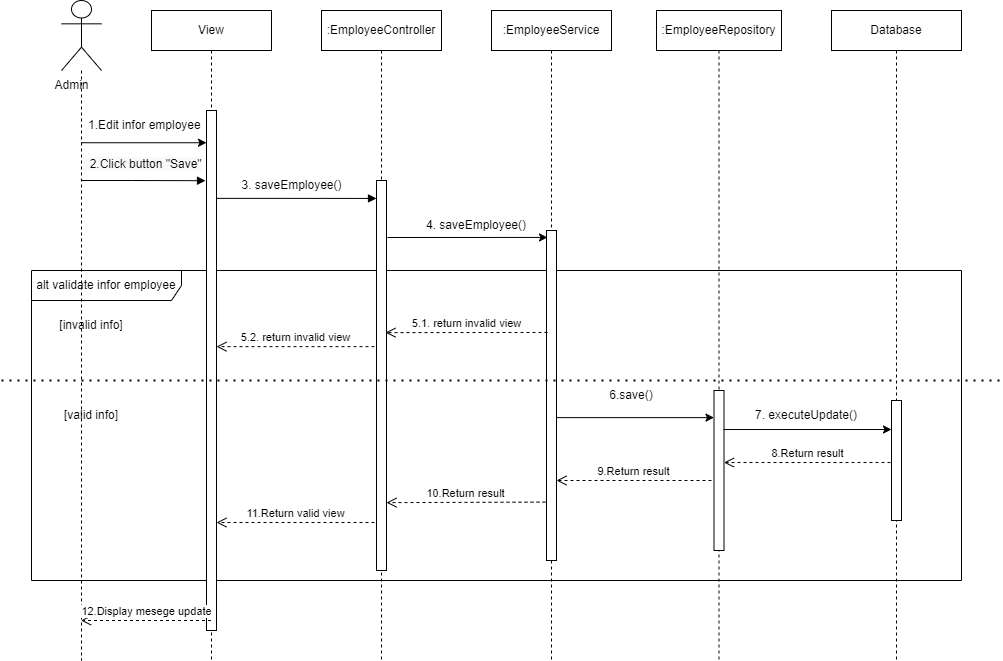

The diagram above was exported from draw.io. Its source (the exported page's mxGraphModel, read from the mxfile embedded in the PNG):
<mxGraphModel dx="1422" dy="798" grid="1" gridSize="10" guides="1" tooltips="1" connect="1" arrows="1" fold="1" page="1" pageScale="1" pageWidth="850" pageHeight="1100" math="0" shadow="0">
  <root>
    <mxCell id="0" />
    <mxCell id="1" parent="0" />
    <mxCell id="od92rrsVOYnnugHC7nAm-1" value="alt validate infor employee" style="shape=umlFrame;whiteSpace=wrap;html=1;width=150;height=30;" parent="1" vertex="1">
      <mxGeometry x="70" y="330" width="930" height="310" as="geometry" />
    </mxCell>
    <mxCell id="SvGObzFJ7jRjpE-MomM3-2" value="" style="shape=umlLifeline;participant=umlActor;perimeter=lifelinePerimeter;whiteSpace=wrap;html=1;container=1;collapsible=0;recursiveResize=0;verticalAlign=top;spacingTop=36;outlineConnect=0;size=70;" parent="1" vertex="1">
      <mxGeometry x="100" y="60" width="40" height="660" as="geometry" />
    </mxCell>
    <mxCell id="SvGObzFJ7jRjpE-MomM3-38" value="[valid info]" style="text;html=1;strokeColor=none;fillColor=none;align=center;verticalAlign=middle;whiteSpace=wrap;rounded=0;" parent="SvGObzFJ7jRjpE-MomM3-2" vertex="1">
      <mxGeometry y="400" width="60" height="30" as="geometry" />
    </mxCell>
    <mxCell id="SvGObzFJ7jRjpE-MomM3-40" value="[invalid info]" style="text;html=1;strokeColor=none;fillColor=none;align=center;verticalAlign=middle;whiteSpace=wrap;rounded=0;" parent="SvGObzFJ7jRjpE-MomM3-2" vertex="1">
      <mxGeometry x="-10" y="310" width="80" height="30" as="geometry" />
    </mxCell>
    <mxCell id="SvGObzFJ7jRjpE-MomM3-19" value="Admin" style="text;html=1;align=center;verticalAlign=middle;resizable=0;points=[];autosize=1;strokeColor=none;fillColor=none;" parent="SvGObzFJ7jRjpE-MomM3-2" vertex="1">
      <mxGeometry x="-20" y="70" width="60" height="30" as="geometry" />
    </mxCell>
    <mxCell id="SvGObzFJ7jRjpE-MomM3-3" value="View" style="shape=umlLifeline;perimeter=lifelinePerimeter;whiteSpace=wrap;html=1;container=1;collapsible=0;recursiveResize=0;outlineConnect=0;" parent="1" vertex="1">
      <mxGeometry x="190" y="70" width="120" height="650" as="geometry" />
    </mxCell>
    <mxCell id="SvGObzFJ7jRjpE-MomM3-4" value="" style="html=1;points=[];perimeter=orthogonalPerimeter;" parent="SvGObzFJ7jRjpE-MomM3-3" vertex="1">
      <mxGeometry x="55" y="100" width="10" height="520" as="geometry" />
    </mxCell>
    <mxCell id="SvGObzFJ7jRjpE-MomM3-49" value="&lt;span style=&quot;color: rgb(0, 0, 0); font-family: Helvetica; font-size: 12px; font-style: normal; font-variant-ligatures: normal; font-variant-caps: normal; font-weight: 400; letter-spacing: normal; orphans: 2; text-align: center; text-indent: 0px; text-transform: none; widows: 2; word-spacing: 0px; -webkit-text-stroke-width: 0px; background-color: rgb(248, 249, 250); text-decoration-thickness: initial; text-decoration-style: initial; text-decoration-color: initial; float: none; display: inline !important;&quot;&gt;&amp;nbsp; 2.Click button &quot;Save&quot;&lt;/span&gt;" style="text;whiteSpace=wrap;html=1;" parent="SvGObzFJ7jRjpE-MomM3-3" vertex="1">
      <mxGeometry x="-70" y="140" width="150" height="40" as="geometry" />
    </mxCell>
    <mxCell id="SvGObzFJ7jRjpE-MomM3-5" value=":EmployeeController" style="shape=umlLifeline;perimeter=lifelinePerimeter;whiteSpace=wrap;html=1;container=1;collapsible=0;recursiveResize=0;outlineConnect=0;" parent="1" vertex="1">
      <mxGeometry x="360" y="70" width="120" height="650" as="geometry" />
    </mxCell>
    <mxCell id="SvGObzFJ7jRjpE-MomM3-6" value="" style="html=1;points=[];perimeter=orthogonalPerimeter;" parent="SvGObzFJ7jRjpE-MomM3-5" vertex="1">
      <mxGeometry x="55" y="170" width="10" height="390" as="geometry" />
    </mxCell>
    <mxCell id="SvGObzFJ7jRjpE-MomM3-7" value=":EmployeeService" style="shape=umlLifeline;perimeter=lifelinePerimeter;whiteSpace=wrap;html=1;container=1;collapsible=0;recursiveResize=0;outlineConnect=0;" parent="1" vertex="1">
      <mxGeometry x="530" y="70" width="120" height="650" as="geometry" />
    </mxCell>
    <mxCell id="SvGObzFJ7jRjpE-MomM3-8" value="" style="html=1;points=[];perimeter=orthogonalPerimeter;" parent="SvGObzFJ7jRjpE-MomM3-7" vertex="1">
      <mxGeometry x="55" y="220" width="10" height="330" as="geometry" />
    </mxCell>
    <mxCell id="SvGObzFJ7jRjpE-MomM3-9" value=":EmployeeRepository" style="shape=umlLifeline;perimeter=lifelinePerimeter;whiteSpace=wrap;html=1;container=1;collapsible=0;recursiveResize=0;outlineConnect=0;" parent="1" vertex="1">
      <mxGeometry x="695" y="70" width="125" height="650" as="geometry" />
    </mxCell>
    <mxCell id="SvGObzFJ7jRjpE-MomM3-10" value="" style="html=1;points=[];perimeter=orthogonalPerimeter;" parent="SvGObzFJ7jRjpE-MomM3-9" vertex="1">
      <mxGeometry x="57.5" y="380" width="10" height="160" as="geometry" />
    </mxCell>
    <mxCell id="SvGObzFJ7jRjpE-MomM3-11" value="Database" style="shape=umlLifeline;perimeter=lifelinePerimeter;whiteSpace=wrap;html=1;container=1;collapsible=0;recursiveResize=0;outlineConnect=0;" parent="1" vertex="1">
      <mxGeometry x="870" y="70" width="130" height="650" as="geometry" />
    </mxCell>
    <mxCell id="a851oHlof0UExj6fmpKT-2" value="" style="html=1;points=[];perimeter=orthogonalPerimeter;" parent="SvGObzFJ7jRjpE-MomM3-11" vertex="1">
      <mxGeometry x="60" y="390" width="10" height="120" as="geometry" />
    </mxCell>
    <mxCell id="SvGObzFJ7jRjpE-MomM3-23" value="" style="endArrow=block;endFill=1;html=1;edgeStyle=orthogonalEdgeStyle;align=left;verticalAlign=top;rounded=0;exitX=1.05;exitY=0.169;exitDx=0;exitDy=0;exitPerimeter=0;entryX=0;entryY=0.046;entryDx=0;entryDy=0;entryPerimeter=0;" parent="1" source="SvGObzFJ7jRjpE-MomM3-4" target="SvGObzFJ7jRjpE-MomM3-6" edge="1">
      <mxGeometry x="-1" relative="1" as="geometry">
        <mxPoint x="640" y="403.9000000000001" as="sourcePoint" />
        <mxPoint x="350" y="250" as="targetPoint" />
        <Array as="points">
          <mxPoint x="360" y="258" />
          <mxPoint x="360" y="258" />
        </Array>
      </mxGeometry>
    </mxCell>
    <mxCell id="SvGObzFJ7jRjpE-MomM3-24" value="8.Return result" style="html=1;verticalAlign=bottom;endArrow=open;dashed=1;endSize=8;rounded=0;exitX=-0.1;exitY=0.517;exitDx=0;exitDy=0;exitPerimeter=0;" parent="1" source="a851oHlof0UExj6fmpKT-2" target="SvGObzFJ7jRjpE-MomM3-10" edge="1">
      <mxGeometry relative="1" as="geometry">
        <mxPoint x="930" y="530.94" as="sourcePoint" />
        <mxPoint x="380" y="430" as="targetPoint" />
      </mxGeometry>
    </mxCell>
    <mxCell id="SvGObzFJ7jRjpE-MomM3-28" value="9.Return result" style="html=1;verticalAlign=bottom;endArrow=open;dashed=1;endSize=8;rounded=0;" parent="1" target="SvGObzFJ7jRjpE-MomM3-8" edge="1">
      <mxGeometry relative="1" as="geometry">
        <mxPoint x="750" y="540" as="sourcePoint" />
        <mxPoint x="380" y="430" as="targetPoint" />
        <Array as="points">
          <mxPoint x="660" y="540" />
        </Array>
      </mxGeometry>
    </mxCell>
    <mxCell id="SvGObzFJ7jRjpE-MomM3-29" value="10.Return result" style="html=1;verticalAlign=bottom;endArrow=open;dashed=1;endSize=8;rounded=0;exitX=-0.1;exitY=0.823;exitDx=0;exitDy=0;exitPerimeter=0;entryX=1;entryY=0.826;entryDx=0;entryDy=0;entryPerimeter=0;" parent="1" source="SvGObzFJ7jRjpE-MomM3-8" target="SvGObzFJ7jRjpE-MomM3-6" edge="1">
      <mxGeometry relative="1" as="geometry">
        <mxPoint x="759" y="511.06999999999994" as="sourcePoint" />
        <mxPoint x="430" y="562" as="targetPoint" />
      </mxGeometry>
    </mxCell>
    <mxCell id="SvGObzFJ7jRjpE-MomM3-30" value="11.Return valid view" style="html=1;verticalAlign=bottom;endArrow=open;dashed=1;endSize=8;rounded=0;exitX=-0.2;exitY=0.877;exitDx=0;exitDy=0;exitPerimeter=0;" parent="1" source="SvGObzFJ7jRjpE-MomM3-6" target="SvGObzFJ7jRjpE-MomM3-4" edge="1">
      <mxGeometry relative="1" as="geometry">
        <mxPoint x="608" y="546.9000000000001" as="sourcePoint" />
        <mxPoint x="280" y="582" as="targetPoint" />
      </mxGeometry>
    </mxCell>
    <mxCell id="SvGObzFJ7jRjpE-MomM3-31" value="12.Display mesege update" style="html=1;verticalAlign=bottom;endArrow=open;dashed=1;endSize=8;rounded=0;" parent="1" source="SvGObzFJ7jRjpE-MomM3-3" target="SvGObzFJ7jRjpE-MomM3-2" edge="1">
      <mxGeometry relative="1" as="geometry">
        <mxPoint x="250" y="710" as="sourcePoint" />
        <mxPoint x="120" y="710" as="targetPoint" />
        <Array as="points">
          <mxPoint x="190" y="680" />
        </Array>
      </mxGeometry>
    </mxCell>
    <mxCell id="SvGObzFJ7jRjpE-MomM3-32" value="" style="endArrow=none;dashed=1;html=1;dashPattern=1 3;strokeWidth=2;rounded=0;startArrow=none;" parent="1" edge="1">
      <mxGeometry width="50" height="50" relative="1" as="geometry">
        <mxPoint x="940" y="440" as="sourcePoint" />
        <mxPoint x="1040" y="440" as="targetPoint" />
      </mxGeometry>
    </mxCell>
    <mxCell id="SvGObzFJ7jRjpE-MomM3-33" value="" style="endArrow=block;endFill=1;html=1;edgeStyle=orthogonalEdgeStyle;align=left;verticalAlign=top;rounded=0;entryX=-0.1;entryY=0.135;entryDx=0;entryDy=0;entryPerimeter=0;" parent="1" source="SvGObzFJ7jRjpE-MomM3-2" target="SvGObzFJ7jRjpE-MomM3-4" edge="1">
      <mxGeometry x="-1" relative="1" as="geometry">
        <mxPoint x="160" y="230" as="sourcePoint" />
        <mxPoint x="240" y="220" as="targetPoint" />
        <Array as="points">
          <mxPoint x="170" y="240" />
          <mxPoint x="170" y="240" />
        </Array>
      </mxGeometry>
    </mxCell>
    <mxCell id="SvGObzFJ7jRjpE-MomM3-37" value="7. executeUpdate()" style="text;html=1;strokeColor=none;fillColor=none;align=center;verticalAlign=middle;whiteSpace=wrap;rounded=0;" parent="1" vertex="1">
      <mxGeometry x="790" y="460" width="110" height="30" as="geometry" />
    </mxCell>
    <mxCell id="SvGObzFJ7jRjpE-MomM3-41" value="6.save()" style="text;html=1;strokeColor=none;fillColor=none;align=center;verticalAlign=middle;whiteSpace=wrap;rounded=0;" parent="1" vertex="1">
      <mxGeometry x="640" y="440" width="60" height="30" as="geometry" />
    </mxCell>
    <mxCell id="SvGObzFJ7jRjpE-MomM3-42" value="4. saveEmployee()" style="text;html=1;strokeColor=none;fillColor=none;align=center;verticalAlign=middle;whiteSpace=wrap;rounded=0;" parent="1" vertex="1">
      <mxGeometry x="460" y="270" width="110" height="30" as="geometry" />
    </mxCell>
    <mxCell id="SvGObzFJ7jRjpE-MomM3-43" value="&lt;span style=&quot;&quot;&gt;3. saveEmployee()&lt;/span&gt;" style="text;html=1;align=center;verticalAlign=middle;resizable=0;points=[];autosize=1;strokeColor=none;fillColor=none;" parent="1" vertex="1">
      <mxGeometry x="270" y="230" width="120" height="30" as="geometry" />
    </mxCell>
    <mxCell id="SvGObzFJ7jRjpE-MomM3-45" value="5.1. return invalid view" style="html=1;verticalAlign=bottom;endArrow=open;dashed=1;endSize=8;rounded=0;entryX=0.9;entryY=0.39;entryDx=0;entryDy=0;entryPerimeter=0;exitX=0.1;exitY=0.309;exitDx=0;exitDy=0;exitPerimeter=0;" parent="1" source="SvGObzFJ7jRjpE-MomM3-8" target="SvGObzFJ7jRjpE-MomM3-6" edge="1">
      <mxGeometry relative="1" as="geometry">
        <mxPoint x="580" y="390" as="sourcePoint" />
        <mxPoint x="442" y="547.8499999999999" as="targetPoint" />
      </mxGeometry>
    </mxCell>
    <mxCell id="SvGObzFJ7jRjpE-MomM3-46" value="5.2. return invalid view" style="html=1;verticalAlign=bottom;endArrow=open;dashed=1;endSize=8;rounded=0;exitX=-0.2;exitY=0.426;exitDx=0;exitDy=0;exitPerimeter=0;" parent="1" source="SvGObzFJ7jRjpE-MomM3-6" target="SvGObzFJ7jRjpE-MomM3-4" edge="1">
      <mxGeometry relative="1" as="geometry">
        <mxPoint x="410" y="407" as="sourcePoint" />
        <mxPoint x="443" y="406" as="targetPoint" />
      </mxGeometry>
    </mxCell>
    <mxCell id="SvGObzFJ7jRjpE-MomM3-47" value="" style="endArrow=none;dashed=1;html=1;dashPattern=1 3;strokeWidth=2;rounded=0;" parent="1" edge="1">
      <mxGeometry width="50" height="50" relative="1" as="geometry">
        <mxPoint x="40" y="440" as="sourcePoint" />
        <mxPoint x="930" y="440" as="targetPoint" />
        <Array as="points">
          <mxPoint x="780" y="440" />
        </Array>
      </mxGeometry>
    </mxCell>
    <mxCell id="a851oHlof0UExj6fmpKT-5" value="" style="endArrow=classic;html=1;rounded=0;entryX=0;entryY=0.062;entryDx=0;entryDy=0;entryPerimeter=0;" parent="1" source="SvGObzFJ7jRjpE-MomM3-2" target="SvGObzFJ7jRjpE-MomM3-4" edge="1">
      <mxGeometry width="50" height="50" relative="1" as="geometry">
        <mxPoint x="150" y="290" as="sourcePoint" />
        <mxPoint x="450" y="340" as="targetPoint" />
      </mxGeometry>
    </mxCell>
    <mxCell id="SvGObzFJ7jRjpE-MomM3-48" value="1.Edit infor employee&amp;nbsp;" style="text;html=1;strokeColor=none;fillColor=none;align=center;verticalAlign=middle;whiteSpace=wrap;rounded=0;" parent="1" vertex="1">
      <mxGeometry x="110" y="170" width="150" height="30" as="geometry" />
    </mxCell>
    <mxCell id="jxwizPLVWzrGJZgz4Ui6-1" value="" style="endArrow=classic;html=1;rounded=0;exitX=1;exitY=0.567;exitDx=0;exitDy=0;exitPerimeter=0;" parent="1" source="SvGObzFJ7jRjpE-MomM3-8" target="SvGObzFJ7jRjpE-MomM3-10" edge="1">
      <mxGeometry width="50" height="50" relative="1" as="geometry">
        <mxPoint x="700" y="450" as="sourcePoint" />
        <mxPoint x="750" y="400" as="targetPoint" />
      </mxGeometry>
    </mxCell>
    <mxCell id="BtaznzlpPzkjcI6e2j60-1" value="" style="endArrow=classic;html=1;rounded=0;exitX=0.95;exitY=0.244;exitDx=0;exitDy=0;exitPerimeter=0;" edge="1" parent="1" source="SvGObzFJ7jRjpE-MomM3-10">
      <mxGeometry width="50" height="50" relative="1" as="geometry">
        <mxPoint x="605" y="487.1099999999999" as="sourcePoint" />
        <mxPoint x="930" y="489" as="targetPoint" />
      </mxGeometry>
    </mxCell>
    <mxCell id="vPxbC4QBN2sr0-puhGeP-1" value="" style="endArrow=classic;html=1;rounded=0;entryX=0.1;entryY=0.021;entryDx=0;entryDy=0;entryPerimeter=0;" edge="1" parent="1" target="SvGObzFJ7jRjpE-MomM3-8">
      <mxGeometry width="50" height="50" relative="1" as="geometry">
        <mxPoint x="426" y="297" as="sourcePoint" />
        <mxPoint x="762.5" y="487.1099999999999" as="targetPoint" />
      </mxGeometry>
    </mxCell>
  </root>
</mxGraphModel>